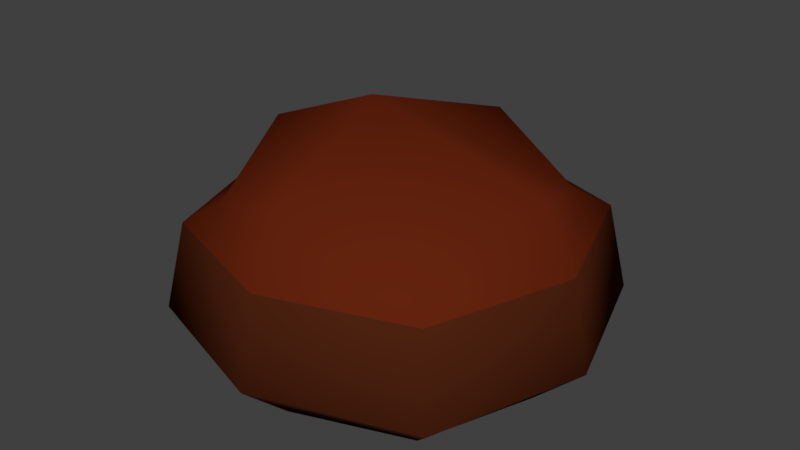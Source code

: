 # Source: poop.blend  (saved by Blender 2.79.0; exported with 4.5.12 LTS)
import bpy
from mathutils import Matrix  # noqa: F401  (used for matrix-valued properties, if any)

bpy.ops.wm.read_factory_settings(use_empty=True)
scene = bpy.context.scene
scene.name = 'Scene'

# ---- collections
col_collection_1 = bpy.data.collections.new('Collection 1'); scene.collection.children.link(col_collection_1)

# ---- materials (node trees are filled in below, after node groups)
mat_poop1_mat = bpy.data.materials.new('poop1_mat')
mat_poop1_mat.alpha_threshold = 0.0
mat_poop1_mat.use_transparent_shadow = False
mat_poop1_mat.diffuse_color = (0.1237, 0.01655, 0.004427, 1.0)
mat_poop1_mat.roughness = 0.5
mat_poop1_mat.specular_intensity = 0.0
mat_poop1_mat.line_color = (0.0, 0.0, 0.0, 1.0)
mat_poop2_mat = bpy.data.materials.new('poop2_mat')
mat_poop2_mat.alpha_threshold = 0.0
mat_poop2_mat.use_transparent_shadow = False
mat_poop2_mat.diffuse_color = (0.07324, 0.01566, 0.00544, 1.0)
mat_poop2_mat.roughness = 0.5
mat_poop2_mat.specular_intensity = 0.0
mat_poop3_mat = bpy.data.materials.new('poop3_mat')
mat_poop3_mat.alpha_threshold = 0.0
mat_poop3_mat.use_transparent_shadow = False
mat_poop3_mat.diffuse_color = (0.04445, 0.01256, 0.00709, 1.0)
mat_poop3_mat.roughness = 0.5
mat_poop3_mat.specular_intensity = 0.08947

# ---- material node trees

# ---- world
world_world = bpy.data.worlds.new('World'); scene.world = world_world
world_world.color = (0.05088, 0.05088, 0.05088)
world_world.use_sun_shadow = False
world_world.sun_shadow_jitter_overblur = 0.0
world_world.cycles.sampling_method = 'MANUAL'

# ---- meshes
me_cube = bpy.data.meshes.new('Cube')
me_cube.from_pydata([(-4.47e-08, -3.725e-09, 1.269e-05), (-0.01854, -0.003878, 0.1638), (0.14, -5.96e-08, 0.02834), (-7.451e-08, -0.14, 0.02834), (-0.14, 0.0, 0.02834), (-1.118e-08, 0.14, 0.02834), (0.105, -3.073e-08, -0.004046), (-2.887e-08, 0.105, -0.004046), (0.105, 0.105, 0.02834), (-5.96e-08, -0.105, -0.004046), (0.105, -0.105, 0.02834), (-0.105, 1.024e-08, -0.004046), (-0.105, -0.105, 0.02834), (-0.105, 0.105, 0.02834), (0.105, -7.73e-08, 0.1281), (-1.024e-08, 0.105, 0.1281), (-7.823e-08, -0.105, 0.1281), (-0.105, -2.515e-08, 0.1281), (0.07778, 0.07778, -0.003399), (0.07778, -0.07778, -0.003399), (-0.07778, -0.07778, -0.003399), (-0.07778, 0.07778, -0.003399), (0.07778, 0.07778, 0.1005), (0.07778, -0.07778, 0.1005), (-0.07778, -0.07778, 0.1005), (-0.07778, 0.07778, 0.1005), (0.1278, -7.48e-08, 0.08795), (-8.046e-08, -0.1278, 0.08795), (-0.1278, -1.469e-08, 0.08795), (-6.975e-09, 0.1278, 0.08795), (0.09509, 0.09509, 0.08795), (0.09509, -0.09509, 0.08795), (-0.09509, -0.09509, 0.08795), (-0.09509, 0.09509, 0.08795)], [], [(0, 7, 18, 6), (0, 6, 19, 9), (0, 9, 20, 11), (0, 11, 21, 7), (1, 14, 22, 15), (1, 15, 25, 17), (1, 17, 24, 16), (1, 16, 23, 14), (2, 6, 18, 8), (26, 30, 22, 14), (26, 14, 23, 31), (2, 10, 19, 6), (3, 9, 19, 10), (27, 31, 23, 16), (27, 16, 24, 32), (3, 12, 20, 9), (4, 11, 20, 12), (28, 32, 24, 17), (28, 17, 25, 33), (4, 13, 21, 11), (29, 15, 22, 30), (5, 8, 18, 7), (5, 7, 21, 13), (29, 33, 25, 15), (5, 13, 33, 29), (5, 29, 30, 8), (4, 28, 33, 13), (4, 12, 32, 28), (3, 27, 32, 12), (3, 10, 31, 27), (2, 26, 31, 10), (2, 8, 30, 26)])
me_cube.polygons.foreach_set('use_smooth', [True] * 32)
me_cube.polygons.foreach_set('material_index', [2, 2, 2, 2, 0, 0, 0, 0, 2, 0, 0, 2, 2, 0, 0, 2, 2, 0, 0, 2, 0, 2, 2, 0, 1, 1, 1, 1, 1, 1, 1, 1])
me_cube.materials.append(mat_poop1_mat)
me_cube.materials.append(mat_poop2_mat)
me_cube.materials.append(mat_poop3_mat)
me_cube.use_remesh_preserve_volume = False
me_cube.use_remesh_preserve_attributes = False
me_cube.use_mirror_vertex_groups = False
me_cube.update()

# ---- objects
ob_cube = bpy.data.objects.new('Cube', me_cube)

# ---- transforms, parenting, visibility, modifiers, constraints
ob_cube.location = (0.0, 0.0, 0.0)
ob_cube.lock_rotations_4d = False
ob_cube.empty_display_type = 'ARROWS'
ob_cube.lineart.crease_threshold = 0.0

# ---- collection membership
col_collection_1.objects.link(ob_cube)

# ---- scene / render settings (as saved in the file)
scene.frame_start = 1; scene.frame_end = 250; scene.frame_set(1)
scene.render.engine = 'BLENDER_EEVEE_NEXT'
scene.render.resolution_percentage = 50
scene.render.dither_intensity = 0.0
scene.cycles.use_denoising = False
scene.cycles.samples = 128
scene.cycles.sampling_pattern = 'TABULATED_SOBOL'
scene.cycles.use_adaptive_sampling = False
scene.cycles.use_light_tree = False
scene.cycles.blur_glossy = 0.0
scene.cycles.sample_clamp_indirect = 0.0
scene.view_settings.view_transform = 'Standard'
bpy.context.view_layer.update()

# ---- added for rendering (the .blend has no active camera and no usable light): camera, sun
cam_auto = bpy.data.cameras.new('AutoCamera')
cam_auto.lens = 50.0
cam_auto.sensor_width = 36.0
cam_auto.clip_end = 1000.0
ob_auto_camera = bpy.data.objects.new('AutoCamera', cam_auto)
scene.collection.objects.link(ob_auto_camera)
ob_auto_camera.location = (0.397949, -0.477539, 0.398253)
ob_auto_camera.rotation_euler = (1.09748, -7.21219e-08, 0.694738)
scene.camera = ob_auto_camera
light_auto_sun = bpy.data.lights.new('AutoSun', 'SUN')
light_auto_sun.energy = 3.0
light_auto_sun.angle = 0.0523599
ob_auto_sun = bpy.data.objects.new('AutoSun', light_auto_sun)
scene.collection.objects.link(ob_auto_sun)
ob_auto_sun.rotation_euler = (0.872665, 0.174533, 0.523599)
bpy.context.view_layer.update()

